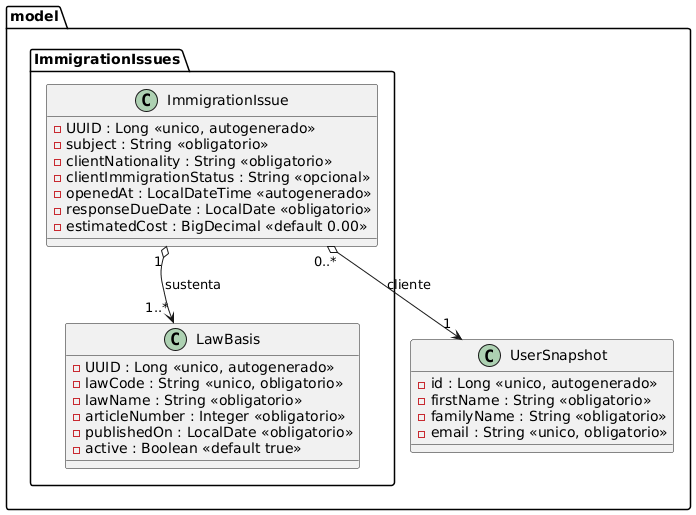

The diagram above was rendered by PlantUML. Its source (embedded in the PNG):
@startuml
package "model" {

  package "ImmigrationIssues" {

    class ImmigrationIssue {
      - UUID : Long <<unico, autogenerado>>
      - subject : String <<obligatorio>>
      - clientNationality : String <<obligatorio>>
      - clientImmigrationStatus : String <<opcional>>
      - openedAt : LocalDateTime <<autogenerado>>
      - responseDueDate : LocalDate <<obligatorio>>
      - estimatedCost : BigDecimal <<default 0.00>>
    }

    class LawBasis {
      - UUID : Long <<unico, autogenerado>>
      - lawCode : String <<unico, obligatorio>>
      - lawName : String <<obligatorio>>
      - articleNumber : Integer <<obligatorio>>
      - publishedOn : LocalDate <<obligatorio>>
      - active : Boolean <<default true>>
    }


  }

  class UserSnapshot {
    - id : Long <<unico, autogenerado>>
    - firstName : String <<obligatorio>>
    - familyName : String <<obligatorio>>
    - email : String <<unico, obligatorio>>
  }
}

' ===== Contenido: la base legal sobrevive al asunto =====
ImmigrationIssue "1" o--> "1..*" LawBasis : sustenta


' ===== UserSnapshot compartido =====
ImmigrationIssue "0..*" o--> "1" UserSnapshot : cliente
@enduml